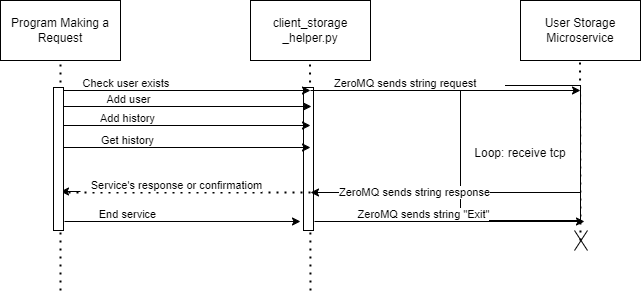

The diagram above was exported from draw.io. Its source (the exported page's mxGraphModel, read from the mxfile embedded in the PNG):
<mxGraphModel dx="778" dy="412" grid="1" gridSize="10" guides="1" tooltips="1" connect="1" arrows="1" fold="1" page="1" pageScale="1" pageWidth="850" pageHeight="1100" math="0" shadow="0">
  <root>
    <mxCell id="0" />
    <mxCell id="1" parent="0" />
    <mxCell id="iRQf_SBee88y7JZS8bA7-5" value="" style="endArrow=none;dashed=1;html=1;dashPattern=1 3;strokeWidth=2;rounded=0;entryX=0.5;entryY=1;entryDx=0;entryDy=0;" edge="1" parent="1">
      <mxGeometry width="50" height="50" relative="1" as="geometry">
        <mxPoint x="410" y="360" as="sourcePoint" />
        <mxPoint x="409.5" y="130" as="targetPoint" />
      </mxGeometry>
    </mxCell>
    <mxCell id="iRQf_SBee88y7JZS8bA7-1" value="Program Making a Request" style="whiteSpace=wrap;html=1;" vertex="1" parent="1">
      <mxGeometry x="100" y="70" width="120" height="60" as="geometry" />
    </mxCell>
    <mxCell id="iRQf_SBee88y7JZS8bA7-24" value="" style="rounded=0;whiteSpace=wrap;html=1;" vertex="1" parent="1">
      <mxGeometry x="403" y="157" width="10" height="143" as="geometry" />
    </mxCell>
    <mxCell id="iRQf_SBee88y7JZS8bA7-2" value="client_storage&lt;div&gt;_helper.py&lt;/div&gt;" style="whiteSpace=wrap;html=1;" vertex="1" parent="1">
      <mxGeometry x="350" y="70" width="120" height="60" as="geometry" />
    </mxCell>
    <mxCell id="iRQf_SBee88y7JZS8bA7-3" value="User Storage Microservice" style="whiteSpace=wrap;html=1;" vertex="1" parent="1">
      <mxGeometry x="620" y="70" width="120" height="60" as="geometry" />
    </mxCell>
    <mxCell id="iRQf_SBee88y7JZS8bA7-4" value="" style="endArrow=none;dashed=1;html=1;dashPattern=1 3;strokeWidth=2;rounded=0;entryX=0.5;entryY=1;entryDx=0;entryDy=0;" edge="1" parent="1" target="iRQf_SBee88y7JZS8bA7-1">
      <mxGeometry width="50" height="50" relative="1" as="geometry">
        <mxPoint x="160" y="360" as="sourcePoint" />
        <mxPoint x="530" y="220" as="targetPoint" />
      </mxGeometry>
    </mxCell>
    <mxCell id="iRQf_SBee88y7JZS8bA7-6" value="" style="endArrow=none;dashed=1;html=1;dashPattern=1 3;strokeWidth=2;rounded=0;entryX=0.5;entryY=1;entryDx=0;entryDy=0;" edge="1" parent="1">
      <mxGeometry width="50" height="50" relative="1" as="geometry">
        <mxPoint x="680" y="310" as="sourcePoint" />
        <mxPoint x="679.5" y="130" as="targetPoint" />
      </mxGeometry>
    </mxCell>
    <mxCell id="iRQf_SBee88y7JZS8bA7-7" value="" style="endArrow=classic;html=1;rounded=0;" edge="1" parent="1">
      <mxGeometry width="50" height="50" relative="1" as="geometry">
        <mxPoint x="160" y="160" as="sourcePoint" />
        <mxPoint x="410" y="160" as="targetPoint" />
      </mxGeometry>
    </mxCell>
    <mxCell id="iRQf_SBee88y7JZS8bA7-8" value="Check user exists&amp;nbsp;" style="edgeLabel;html=1;align=center;verticalAlign=middle;resizable=0;points=[];" vertex="1" connectable="0" parent="iRQf_SBee88y7JZS8bA7-7">
      <mxGeometry x="-0.4656" y="7" relative="1" as="geometry">
        <mxPoint as="offset" />
      </mxGeometry>
    </mxCell>
    <mxCell id="iRQf_SBee88y7JZS8bA7-9" value="Loop: receive tcp" style="rounded=0;whiteSpace=wrap;html=1;" vertex="1" parent="1">
      <mxGeometry x="560" y="155" width="120" height="135" as="geometry" />
    </mxCell>
    <mxCell id="iRQf_SBee88y7JZS8bA7-10" value="" style="endArrow=classic;html=1;rounded=0;" edge="1" parent="1">
      <mxGeometry width="50" height="50" relative="1" as="geometry">
        <mxPoint x="410" y="160" as="sourcePoint" />
        <mxPoint x="680" y="160" as="targetPoint" />
      </mxGeometry>
    </mxCell>
    <mxCell id="iRQf_SBee88y7JZS8bA7-11" value="ZeroMQ sends string request&amp;nbsp;&lt;span style=&quot;white-space: pre;&quot;&gt;&#09;&lt;/span&gt;" style="edgeLabel;html=1;align=center;verticalAlign=middle;resizable=0;points=[];" vertex="1" connectable="0" parent="iRQf_SBee88y7JZS8bA7-10">
      <mxGeometry x="-0.4656" y="7" relative="1" as="geometry">
        <mxPoint x="37" as="offset" />
      </mxGeometry>
    </mxCell>
    <mxCell id="iRQf_SBee88y7JZS8bA7-12" value="" style="endArrow=classic;html=1;rounded=0;" edge="1" parent="1">
      <mxGeometry width="50" height="50" relative="1" as="geometry">
        <mxPoint x="680" y="262" as="sourcePoint" />
        <mxPoint x="410" y="262" as="targetPoint" />
      </mxGeometry>
    </mxCell>
    <mxCell id="iRQf_SBee88y7JZS8bA7-13" value="ZeroMQ sends string response" style="edgeLabel;html=1;align=center;verticalAlign=middle;resizable=0;points=[];" vertex="1" connectable="0" parent="iRQf_SBee88y7JZS8bA7-12">
      <mxGeometry x="0.3941" relative="1" as="geometry">
        <mxPoint x="22" as="offset" />
      </mxGeometry>
    </mxCell>
    <mxCell id="iRQf_SBee88y7JZS8bA7-14" value="" style="endArrow=classic;html=1;rounded=0;" edge="1" parent="1">
      <mxGeometry width="50" height="50" relative="1" as="geometry">
        <mxPoint x="161" y="176" as="sourcePoint" />
        <mxPoint x="411" y="176" as="targetPoint" />
      </mxGeometry>
    </mxCell>
    <mxCell id="iRQf_SBee88y7JZS8bA7-15" value="Add user" style="edgeLabel;html=1;align=center;verticalAlign=middle;resizable=0;points=[];" vertex="1" connectable="0" parent="iRQf_SBee88y7JZS8bA7-14">
      <mxGeometry x="-0.4656" y="7" relative="1" as="geometry">
        <mxPoint as="offset" />
      </mxGeometry>
    </mxCell>
    <mxCell id="iRQf_SBee88y7JZS8bA7-16" value="" style="endArrow=classic;html=1;rounded=0;" edge="1" parent="1">
      <mxGeometry width="50" height="50" relative="1" as="geometry">
        <mxPoint x="160" y="195" as="sourcePoint" />
        <mxPoint x="410" y="195" as="targetPoint" />
      </mxGeometry>
    </mxCell>
    <mxCell id="iRQf_SBee88y7JZS8bA7-17" value="Add history" style="edgeLabel;html=1;align=center;verticalAlign=middle;resizable=0;points=[];" vertex="1" connectable="0" parent="iRQf_SBee88y7JZS8bA7-16">
      <mxGeometry x="-0.4656" y="7" relative="1" as="geometry">
        <mxPoint as="offset" />
      </mxGeometry>
    </mxCell>
    <mxCell id="iRQf_SBee88y7JZS8bA7-18" value="" style="endArrow=classic;html=1;rounded=0;" edge="1" parent="1">
      <mxGeometry width="50" height="50" relative="1" as="geometry">
        <mxPoint x="160" y="217" as="sourcePoint" />
        <mxPoint x="410" y="217" as="targetPoint" />
      </mxGeometry>
    </mxCell>
    <mxCell id="iRQf_SBee88y7JZS8bA7-19" value="Get history" style="edgeLabel;html=1;align=center;verticalAlign=middle;resizable=0;points=[];" vertex="1" connectable="0" parent="iRQf_SBee88y7JZS8bA7-18">
      <mxGeometry x="-0.4656" y="7" relative="1" as="geometry">
        <mxPoint as="offset" />
      </mxGeometry>
    </mxCell>
    <mxCell id="iRQf_SBee88y7JZS8bA7-20" value="" style="endArrow=none;dashed=1;html=1;dashPattern=1 3;strokeWidth=2;rounded=0;" edge="1" parent="1">
      <mxGeometry width="50" height="50" relative="1" as="geometry">
        <mxPoint x="410" y="262" as="sourcePoint" />
        <mxPoint x="160" y="262" as="targetPoint" />
      </mxGeometry>
    </mxCell>
    <mxCell id="iRQf_SBee88y7JZS8bA7-22" value="Service's response or confirmatiom" style="edgeLabel;html=1;align=center;verticalAlign=middle;resizable=0;points=[];" vertex="1" connectable="0" parent="iRQf_SBee88y7JZS8bA7-20">
      <mxGeometry x="0.0768" y="-7" relative="1" as="geometry">
        <mxPoint as="offset" />
      </mxGeometry>
    </mxCell>
    <mxCell id="iRQf_SBee88y7JZS8bA7-21" value="" style="endArrow=classic;html=1;rounded=0;" edge="1" parent="1">
      <mxGeometry width="50" height="50" relative="1" as="geometry">
        <mxPoint x="180" y="261" as="sourcePoint" />
        <mxPoint x="160" y="261" as="targetPoint" />
      </mxGeometry>
    </mxCell>
    <mxCell id="iRQf_SBee88y7JZS8bA7-23" value="" style="rounded=0;whiteSpace=wrap;html=1;" vertex="1" parent="1">
      <mxGeometry x="153" y="157" width="10" height="143" as="geometry" />
    </mxCell>
    <mxCell id="iRQf_SBee88y7JZS8bA7-25" value="" style="endArrow=classic;html=1;rounded=0;entryX=-0.3;entryY=0.937;entryDx=0;entryDy=0;entryPerimeter=0;" edge="1" parent="1" target="iRQf_SBee88y7JZS8bA7-24">
      <mxGeometry width="50" height="50" relative="1" as="geometry">
        <mxPoint x="164" y="291" as="sourcePoint" />
        <mxPoint x="414" y="291" as="targetPoint" />
      </mxGeometry>
    </mxCell>
    <mxCell id="iRQf_SBee88y7JZS8bA7-26" value="End service" style="edgeLabel;html=1;align=center;verticalAlign=middle;resizable=0;points=[];" vertex="1" connectable="0" parent="iRQf_SBee88y7JZS8bA7-25">
      <mxGeometry x="-0.4656" y="7" relative="1" as="geometry">
        <mxPoint as="offset" />
      </mxGeometry>
    </mxCell>
    <mxCell id="iRQf_SBee88y7JZS8bA7-27" value="" style="endArrow=classic;html=1;rounded=0;" edge="1" parent="1">
      <mxGeometry width="50" height="50" relative="1" as="geometry">
        <mxPoint x="414" y="291" as="sourcePoint" />
        <mxPoint x="684" y="291" as="targetPoint" />
      </mxGeometry>
    </mxCell>
    <mxCell id="iRQf_SBee88y7JZS8bA7-28" value="ZeroMQ sends string &quot;Exit&quot;" style="edgeLabel;html=1;align=center;verticalAlign=middle;resizable=0;points=[];" vertex="1" connectable="0" parent="iRQf_SBee88y7JZS8bA7-27">
      <mxGeometry x="-0.4656" y="7" relative="1" as="geometry">
        <mxPoint x="37" as="offset" />
      </mxGeometry>
    </mxCell>
    <mxCell id="iRQf_SBee88y7JZS8bA7-29" value="" style="shape=mxgraph.sysml.x;" vertex="1" parent="1">
      <mxGeometry x="674" y="300" width="13" height="20" as="geometry" />
    </mxCell>
  </root>
</mxGraphModel>